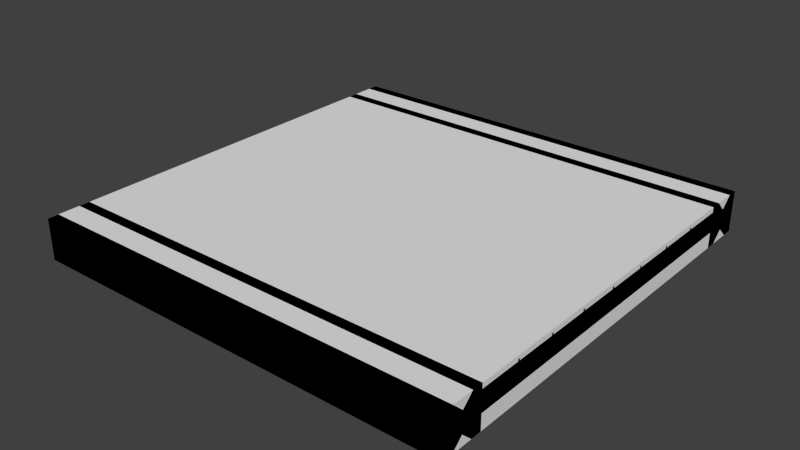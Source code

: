# Source: CW_2x2_45s.blend  (saved by Blender 2.69.0; exported with 4.5.12 LTS)
import bpy
from mathutils import Matrix  # noqa: F401  (used for matrix-valued properties, if any)

bpy.ops.wm.read_factory_settings(use_empty=True)
scene = bpy.context.scene
scene.name = 'Scene'

# ---- collections
col_collection_1 = bpy.data.collections.new('Collection 1'); scene.collection.children.link(col_collection_1)

# ---- materials (node trees are filled in below, after node groups)
mat_material = bpy.data.materials.new('Material')
mat_material.alpha_threshold = 0.0
mat_material.use_transparent_shadow = False
mat_material.roughness = 0.5
mat_material.line_color = (0.0, 0.0, 0.0, 1.0)

# ---- material node trees

# ---- world
world_world = bpy.data.worlds.new('World'); scene.world = world_world
world_world.color = (0.05088, 0.05088, 0.05088)
world_world.use_sun_shadow = False
world_world.sun_shadow_jitter_overblur = 0.0
world_world.cycles.sampling_method = 'MANUAL'
world_world.cycles.sample_map_resolution = 256

# ---- meshes
me_cube_002 = bpy.data.meshes.new('Cube.002')
me_cube_002.from_pydata([(-1.061, -1.061, -0.1), (-1.061, 1.061, -0.1), (1.061, 1.061, -0.1), (1.061, -1.061, -0.1), (-1.061, -1.061, 0.1), (-1.061, 1.061, 0.1), (1.061, 1.061, 0.1), (1.061, -1.061, 0.1)], [], [(4, 5, 1, 0), (5, 6, 2, 1), (6, 7, 3, 2), (7, 4, 0, 3), (0, 1, 2, 3), (7, 6, 5, 4)])
me_cube_002.use_remesh_preserve_volume = False
me_cube_002.use_remesh_preserve_attributes = False
me_cube_002.use_mirror_vertex_groups = False
me_cube_002.update()
me_cube = bpy.data.meshes.new('Cube')
me_cube.from_pydata([(-1.002, -0.8485, 0.08), (-1.013, -0.8485, 0.08), (-1.013, -0.8485, 0.079), (-1.002, -0.8485, 0.079), (-1.013, 1.624e-07, 0.08), (-1.002, 1.624e-07, 0.08), (-1.002, 0.8485, 0.08), (-1.013, 0.8485, 0.08), (-1.002, 1.94e-07, 0.079), (-1.013, 1.624e-07, 0.079), (-1.013, 0.8485, 0.079), (-1.002, 0.8485, 0.079), (-0.9493, -0.8485, 0.08), (-0.9599, -0.8485, 0.08), (-0.9599, -0.8485, 0.079), (-0.9493, -0.8485, 0.079), (-0.9599, 1.624e-07, 0.08), (-0.9493, 1.624e-07, 0.08), (-0.9493, 0.8485, 0.08), (-0.9599, 0.8485, 0.08), (-0.9493, 1.94e-07, 0.079), (-0.9599, 1.624e-07, 0.079), (-0.9599, 0.8485, 0.079), (-0.9493, 0.8485, 0.079), (-0.8963, -0.8485, 0.08), (-0.9069, -0.8485, 0.08), (-0.9069, -0.8485, 0.079), (-0.8963, -0.8485, 0.079), (-0.9069, 1.624e-07, 0.08), (-0.8963, 1.624e-07, 0.08), (-0.8963, 0.8485, 0.08), (-0.9069, 0.8485, 0.08), (-0.8963, 1.94e-07, 0.079), (-0.9069, 1.624e-07, 0.079), (-0.9069, 0.8485, 0.079), (-0.8963, 0.8485, 0.079), (-0.8432, -0.8485, 0.08), (-0.8538, -0.8485, 0.08), (-0.8538, -0.8485, 0.079), (-0.8432, -0.8485, 0.079), (-0.8538, 1.624e-07, 0.08), (-0.8432, 1.624e-07, 0.08), (-0.8432, 0.8485, 0.08), (-0.8538, 0.8485, 0.08), (-0.8432, 1.94e-07, 0.079), (-0.8538, 1.624e-07, 0.079), (-0.8538, 0.8485, 0.079), (-0.8432, 0.8485, 0.079), (-0.7902, -0.8485, 0.08), (-0.8008, -0.8485, 0.08), (-0.8008, -0.8485, 0.079), (-0.7902, -0.8485, 0.079), (-0.8008, 1.624e-07, 0.08), (-0.7902, 1.624e-07, 0.08), (-0.7902, 0.8485, 0.08), (-0.8008, 0.8485, 0.08), (-0.7902, 1.94e-07, 0.079), (-0.8008, 1.624e-07, 0.079), (-0.8008, 0.8485, 0.079), (-0.7902, 0.8485, 0.079), (-0.7372, -0.8485, 0.08), (-0.7478, -0.8485, 0.08), (-0.7478, -0.8485, 0.079), (-0.7372, -0.8485, 0.079), (-0.7478, 1.624e-07, 0.08), (-0.7372, 1.624e-07, 0.08), (-0.7372, 0.8485, 0.08), (-0.7478, 0.8485, 0.08), (-0.7372, 1.94e-07, 0.079), (-0.7478, 1.624e-07, 0.079), (-0.7478, 0.8485, 0.079), (-0.7372, 0.8485, 0.079), (-0.6841, -0.8485, 0.08), (-0.6947, -0.8485, 0.08), (-0.6947, -0.8485, 0.079), (-0.6841, -0.8485, 0.079), (-0.6947, 1.624e-07, 0.08), (-0.6841, 1.624e-07, 0.08), (-0.6841, 0.8485, 0.08), (-0.6947, 0.8485, 0.08), (-0.6841, 1.94e-07, 0.079), (-0.6947, 1.624e-07, 0.079), (-0.6947, 0.8485, 0.079), (-0.6841, 0.8485, 0.079), (-0.6311, -0.8485, 0.08), (-0.6417, -0.8485, 0.08), (-0.6417, -0.8485, 0.079), (-0.6311, -0.8485, 0.079), (-0.6417, 1.624e-07, 0.08), (-0.6311, 1.624e-07, 0.08), (-0.6311, 0.8485, 0.08), (-0.6417, 0.8485, 0.08), (-0.6311, 1.94e-07, 0.079), (-0.6417, 1.624e-07, 0.079), (-0.6417, 0.8485, 0.079), (-0.6311, 0.8485, 0.079), (-0.5781, -0.8485, 0.08), (-0.5887, -0.8485, 0.08), (-0.5887, -0.8485, 0.079), (-0.5781, -0.8485, 0.079), (-0.5887, 1.624e-07, 0.08), (-0.5781, 1.624e-07, 0.08), (-0.5781, 0.8485, 0.08), (-0.5887, 0.8485, 0.08), (-0.5781, 1.94e-07, 0.079), (-0.5887, 1.624e-07, 0.079), (-0.5887, 0.8485, 0.079), (-0.5781, 0.8485, 0.079), (-0.525, -0.8485, 0.08), (-0.5356, -0.8485, 0.08), (-0.5356, -0.8485, 0.079), (-0.525, -0.8485, 0.079), (-0.5356, 1.624e-07, 0.08), (-0.525, 1.624e-07, 0.08), (-0.525, 0.8485, 0.08), (-0.5356, 0.8485, 0.08), (-0.525, 1.94e-07, 0.079), (-0.5356, 1.624e-07, 0.079), (-0.5356, 0.8485, 0.079), (-0.525, 0.8485, 0.079), (-0.472, -0.8485, 0.08), (-0.4826, -0.8485, 0.08), (-0.4826, -0.8485, 0.079), (-0.472, -0.8485, 0.079), (-0.4826, 1.624e-07, 0.08), (-0.472, 1.624e-07, 0.08), (-0.472, 0.8485, 0.08), (-0.4826, 0.8485, 0.08), (-0.472, 1.94e-07, 0.079), (-0.4826, 1.624e-07, 0.079), (-0.4826, 0.8485, 0.079), (-0.472, 0.8485, 0.079), (-0.419, -0.8485, 0.08), (-0.4296, -0.8485, 0.08), (-0.4296, -0.8485, 0.079), (-0.419, -0.8485, 0.079), (-0.4296, 1.624e-07, 0.08), (-0.419, 1.624e-07, 0.08), (-0.419, 0.8485, 0.08), (-0.4296, 0.8485, 0.08), (-0.419, 1.94e-07, 0.079), (-0.4296, 1.624e-07, 0.079), (-0.4296, 0.8485, 0.079), (-0.419, 0.8485, 0.079), (-0.3659, -0.8485, 0.08), (-0.3765, -0.8485, 0.08), (-0.3765, -0.8485, 0.079), (-0.3659, -0.8485, 0.079), (-0.3765, 1.624e-07, 0.08), (-0.3659, 1.624e-07, 0.08), (-0.3659, 0.8485, 0.08), (-0.3765, 0.8485, 0.08), (-0.3659, 1.94e-07, 0.079), (-0.3765, 1.624e-07, 0.079), (-0.3765, 0.8485, 0.079), (-0.3659, 0.8485, 0.079), (-0.3129, -0.8485, 0.08), (-0.3235, -0.8485, 0.08), (-0.3235, -0.8485, 0.079), (-0.3129, -0.8485, 0.079), (-0.3235, 1.624e-07, 0.08), (-0.3129, 1.624e-07, 0.08), (-0.3129, 0.8485, 0.08), (-0.3235, 0.8485, 0.08), (-0.3129, 1.94e-07, 0.079), (-0.3235, 1.624e-07, 0.079), (-0.3235, 0.8485, 0.079), (-0.3129, 0.8485, 0.079), (-0.2599, -0.8485, 0.08), (-0.2705, -0.8485, 0.08), (-0.2705, -0.8485, 0.079), (-0.2599, -0.8485, 0.079), (-0.2705, 1.624e-07, 0.08), (-0.2599, 1.624e-07, 0.08), (-0.2599, 0.8485, 0.08), (-0.2705, 0.8485, 0.08), (-0.2599, 1.94e-07, 0.079), (-0.2705, 1.624e-07, 0.079), (-0.2705, 0.8485, 0.079), (-0.2599, 0.8485, 0.079), (-0.2068, -0.8485, 0.08), (-0.2174, -0.8485, 0.08), (-0.2174, -0.8485, 0.079), (-0.2068, -0.8485, 0.079), (-0.2174, 1.624e-07, 0.08), (-0.2068, 1.624e-07, 0.08), (-0.2068, 0.8485, 0.08), (-0.2174, 0.8485, 0.08), (-0.2068, 1.94e-07, 0.079), (-0.2174, 1.624e-07, 0.079), (-0.2174, 0.8485, 0.079), (-0.2068, 0.8485, 0.079), (-0.1538, -0.8485, 0.08), (-0.1644, -0.8485, 0.08), (-0.1644, -0.8485, 0.079), (-0.1538, -0.8485, 0.079), (-0.1644, 1.624e-07, 0.08), (-0.1538, 1.624e-07, 0.08), (-0.1538, 0.8485, 0.08), (-0.1644, 0.8485, 0.08), (-0.1538, 1.94e-07, 0.079), (-0.1644, 1.624e-07, 0.079), (-0.1644, 0.8485, 0.079), (-0.1538, 0.8485, 0.079), (-0.1008, -0.8485, 0.08), (-0.1114, -0.8485, 0.08), (-0.1114, -0.8485, 0.079), (-0.1008, -0.8485, 0.079), (-0.1114, 1.624e-07, 0.08), (-0.1008, 1.624e-07, 0.08), (-0.1008, 0.8485, 0.08), (-0.1114, 0.8485, 0.08), (-0.1008, 1.94e-07, 0.079), (-0.1114, 1.624e-07, 0.079), (-0.1114, 0.8485, 0.079), (-0.1008, 0.8485, 0.079), (-0.04773, -0.8485, 0.08), (-0.05833, -0.8485, 0.08), (-0.05833, -0.8485, 0.079), (-0.04773, -0.8485, 0.079), (-0.05833, 1.624e-07, 0.08), (-0.04772, 1.624e-07, 0.08), (-0.04773, 0.8485, 0.08), (-0.05833, 0.8485, 0.08), (-0.04772, 1.94e-07, 0.079), (-0.05833, 1.624e-07, 0.079), (-0.05833, 0.8485, 0.079), (-0.04773, 0.8485, 0.079), (0.005308, -0.8485, 0.08), (-0.005298, -0.8485, 0.08), (-0.005298, -0.8485, 0.079), (0.005308, -0.8485, 0.079), (-0.005298, 1.624e-07, 0.08), (0.005308, 1.624e-07, 0.08), (0.005308, 0.8485, 0.08), (-0.005298, 0.8485, 0.08), (0.005308, 1.94e-07, 0.079), (-0.005298, 1.624e-07, 0.079), (-0.005298, 0.8485, 0.079), (0.005308, 0.8485, 0.079), (0.05834, -0.8485, 0.08), (0.04773, -0.8485, 0.08), (0.04773, -0.8485, 0.079), (0.05834, -0.8485, 0.079), (0.04774, 1.624e-07, 0.08), (0.05834, 1.624e-07, 0.08), (0.05834, 0.8485, 0.08), (0.04773, 0.8485, 0.08), (0.05834, 1.94e-07, 0.079), (0.04774, 1.624e-07, 0.079), (0.04773, 0.8485, 0.079), (0.05834, 0.8485, 0.079), (0.1114, -0.8485, 0.08), (0.1008, -0.8485, 0.08), (0.1008, -0.8485, 0.079), (0.1114, -0.8485, 0.079), (0.1008, 1.624e-07, 0.08), (0.1114, 1.624e-07, 0.08), (0.1114, 0.8485, 0.08), (0.1008, 0.8485, 0.08), (0.1114, 1.94e-07, 0.079), (0.1008, 1.624e-07, 0.079), (0.1008, 0.8485, 0.079), (0.1114, 0.8485, 0.079), (0.1644, -0.8485, 0.08), (0.1538, -0.8485, 0.08), (0.1538, -0.8485, 0.079), (0.1644, -0.8485, 0.079), (0.1538, 1.624e-07, 0.08), (0.1644, 1.624e-07, 0.08), (0.1644, 0.8485, 0.08), (0.1538, 0.8485, 0.08), (0.1644, 1.94e-07, 0.079), (0.1538, 1.624e-07, 0.079), (0.1538, 0.8485, 0.079), (0.1644, 0.8485, 0.079), (0.2174, -0.8485, 0.08), (0.2068, -0.8485, 0.08), (0.2068, -0.8485, 0.079), (0.2174, -0.8485, 0.079), (0.2068, 1.624e-07, 0.08), (0.2174, 1.624e-07, 0.08), (0.2174, 0.8485, 0.08), (0.2068, 0.8485, 0.08), (0.2174, 1.94e-07, 0.079), (0.2068, 1.624e-07, 0.079), (0.2068, 0.8485, 0.079), (0.2174, 0.8485, 0.079), (0.2705, -0.8485, 0.08), (0.2599, -0.8485, 0.08), (0.2599, -0.8485, 0.079), (0.2705, -0.8485, 0.079), (0.2599, 1.624e-07, 0.08), (0.2705, 1.624e-07, 0.08), (0.2705, 0.8485, 0.08), (0.2599, 0.8485, 0.08), (0.2705, 1.94e-07, 0.079), (0.2599, 1.624e-07, 0.079), (0.2599, 0.8485, 0.079), (0.2705, 0.8485, 0.079), (0.3235, -0.8485, 0.08), (0.3129, -0.8485, 0.08), (0.3129, -0.8485, 0.079), (0.3235, -0.8485, 0.079), (0.3129, 1.624e-07, 0.08), (0.3235, 1.624e-07, 0.08), (0.3235, 0.8485, 0.08), (0.3129, 0.8485, 0.08), (0.3235, 1.94e-07, 0.079), (0.3129, 1.624e-07, 0.079), (0.3129, 0.8485, 0.079), (0.3235, 0.8485, 0.079), (0.3765, -0.8485, 0.08), (0.3659, -0.8485, 0.08), (0.3659, -0.8485, 0.079), (0.3765, -0.8485, 0.079), (0.3659, 1.624e-07, 0.08), (0.3765, 1.624e-07, 0.08), (0.3765, 0.8485, 0.08), (0.3659, 0.8485, 0.08), (0.3765, 1.94e-07, 0.079), (0.3659, 1.624e-07, 0.079), (0.3659, 0.8485, 0.079), (0.3765, 0.8485, 0.079), (0.4296, -0.8485, 0.08), (0.419, -0.8485, 0.08), (0.419, -0.8485, 0.079), (0.4296, -0.8485, 0.079), (0.419, 1.624e-07, 0.08), (0.4296, 1.624e-07, 0.08), (0.4296, 0.8485, 0.08), (0.419, 0.8485, 0.08), (0.4296, 1.94e-07, 0.079), (0.419, 1.624e-07, 0.079), (0.419, 0.8485, 0.079), (0.4296, 0.8485, 0.079), (0.4826, -0.8485, 0.08), (0.472, -0.8485, 0.08), (0.472, -0.8485, 0.079), (0.4826, -0.8485, 0.079), (0.472, 1.624e-07, 0.08), (0.4826, 1.624e-07, 0.08), (0.4826, 0.8485, 0.08), (0.472, 0.8485, 0.08), (0.4826, 1.94e-07, 0.079), (0.472, 1.624e-07, 0.079), (0.472, 0.8485, 0.079), (0.4826, 0.8485, 0.079), (0.5356, -0.8485, 0.08), (0.525, -0.8485, 0.08), (0.525, -0.8485, 0.079), (0.5356, -0.8485, 0.079), (0.525, 1.624e-07, 0.08), (0.5356, 1.624e-07, 0.08), (0.5356, 0.8485, 0.08), (0.525, 0.8485, 0.08), (0.5356, 1.94e-07, 0.079), (0.525, 1.624e-07, 0.079), (0.525, 0.8485, 0.079), (0.5356, 0.8485, 0.079), (0.5887, -0.8485, 0.08), (0.5781, -0.8485, 0.08), (0.5781, -0.8485, 0.079), (0.5887, -0.8485, 0.079), (0.5781, 1.624e-07, 0.08), (0.5887, 1.624e-07, 0.08), (0.5887, 0.8485, 0.08), (0.5781, 0.8485, 0.08), (0.5887, 1.94e-07, 0.079), (0.5781, 1.624e-07, 0.079), (0.5781, 0.8485, 0.079), (0.5887, 0.8485, 0.079), (0.6417, -0.8485, 0.08), (0.6311, -0.8485, 0.08), (0.6311, -0.8485, 0.079), (0.6417, -0.8485, 0.079), (0.6311, 1.624e-07, 0.08), (0.6417, 1.624e-07, 0.08), (0.6417, 0.8485, 0.08), (0.6311, 0.8485, 0.08), (0.6417, 1.94e-07, 0.079), (0.6311, 1.624e-07, 0.079), (0.6311, 0.8485, 0.079), (0.6417, 0.8485, 0.079), (0.6947, -0.8485, 0.08), (0.6841, -0.8485, 0.08), (0.6841, -0.8485, 0.079), (0.6947, -0.8485, 0.079), (0.6841, 1.624e-07, 0.08), (0.6947, 1.624e-07, 0.08), (0.6947, 0.8485, 0.08), (0.6841, 0.8485, 0.08), (0.6947, 1.94e-07, 0.079), (0.6841, 1.624e-07, 0.079), (0.6841, 0.8485, 0.079), (0.6947, 0.8485, 0.079), (0.7478, -0.8485, 0.08), (0.7372, -0.8485, 0.08), (0.7372, -0.8485, 0.079), (0.7478, -0.8485, 0.079), (0.7372, 1.624e-07, 0.08), (0.7478, 1.624e-07, 0.08), (0.7478, 0.8485, 0.08), (0.7372, 0.8485, 0.08), (0.7478, 1.94e-07, 0.079), (0.7372, 1.624e-07, 0.079), (0.7372, 0.8485, 0.079), (0.7478, 0.8485, 0.079), (0.8008, -0.8485, 0.08), (0.7902, -0.8485, 0.08), (0.7902, -0.8485, 0.079), (0.8008, -0.8485, 0.079), (0.7902, 1.624e-07, 0.08), (0.8008, 1.624e-07, 0.08), (0.8008, 0.8485, 0.08), (0.7902, 0.8485, 0.08), (0.8008, 1.94e-07, 0.079), (0.7902, 1.624e-07, 0.079), (0.7902, 0.8485, 0.079), (0.8008, 0.8485, 0.079), (0.8538, -0.8485, 0.08), (0.8432, -0.8485, 0.08), (0.8432, -0.8485, 0.079), (0.8538, -0.8485, 0.079), (0.8432, 1.624e-07, 0.08), (0.8538, 1.624e-07, 0.08), (0.8538, 0.8485, 0.08), (0.8432, 0.8485, 0.08), (0.8538, 1.94e-07, 0.079), (0.8432, 1.624e-07, 0.079), (0.8432, 0.8485, 0.079), (0.8538, 0.8485, 0.079), (0.9069, -0.8485, 0.08), (0.8963, -0.8485, 0.08), (0.8963, -0.8485, 0.079), (0.9069, -0.8485, 0.079), (0.8963, 1.624e-07, 0.08), (0.9069, 1.624e-07, 0.08), (0.9069, 0.8485, 0.08), (0.8963, 0.8485, 0.08), (0.9069, 1.94e-07, 0.079), (0.8963, 1.624e-07, 0.079), (0.8963, 0.8485, 0.079), (0.9069, 0.8485, 0.079), (0.9599, -0.8485, 0.08), (0.9493, -0.8485, 0.08), (0.9493, -0.8485, 0.079), (0.9599, -0.8485, 0.079), (0.9493, 1.624e-07, 0.08), (0.9599, 1.624e-07, 0.08), (0.9599, 0.8485, 0.08), (0.9493, 0.8485, 0.08), (0.9599, 1.94e-07, 0.079), (0.9493, 1.624e-07, 0.079), (0.9493, 0.8485, 0.079), (0.9599, 0.8485, 0.079), (1.013, -0.8485, 0.08), (1.002, -0.8485, 0.08), (1.002, -0.8485, 0.079), (1.013, -0.8485, 0.079), (1.002, 1.624e-07, 0.08), (1.013, 1.624e-07, 0.08), (1.013, 0.8485, 0.08), (1.002, 0.8485, 0.08), (1.013, 1.94e-07, 0.079), (1.002, 1.624e-07, 0.079), (1.002, 0.8485, 0.079), (1.013, 0.8485, 0.079), (1.061, -1.061, -0.1), (-1.061, -1.061, -0.1), (1.061, -1.061, 0.1), (-1.061, -1.061, 0.1), (1.061, -0.8485, -0.1), (-1.061, -0.8485, -0.1), (1.061, -0.8485, 0.1), (-1.061, -0.8485, 0.1), (1.061, -0.9016, -0.1), (1.061, -0.9546, -0.05), (1.061, -1.008, -0.1), (1.061, -0.9016, 0.1), (1.061, -0.9546, 0.05), (1.061, -1.008, 0.1), (-1.061, -1.008, -0.1), (-1.061, -0.9546, -0.05), (-1.061, -0.9016, -0.1), (-1.061, -1.008, 0.1), (-1.061, -0.9546, 0.05), (-1.061, -0.9016, 0.1), (-0.05303, -0.8485, -0.025), (-0.05303, -0.8485, 0.075), (0.5834, -0.8485, 0.075), (0.5834, -0.8485, -0.025), (0.05303, -0.8485, -0.025), (0.05303, -0.8485, 0.075), (0.4773, -0.8485, 0.075), (0.4773, -0.8485, -0.025), (-0.4773, -0.8485, 0.075), (-0.4773, -0.8485, -0.025), (-0.5834, -0.8485, 0.075), (-0.5834, -0.8485, -0.025), (-1.008, -0.8485, 0.075), (-1.008, -0.8485, -0.025), (1.008, -0.8485, -0.025), (1.008, -0.8485, 0.075), (-1.061, -0.8485, 0.075), (-1.061, -0.8485, -0.025), (1.061, -0.8485, 0.075), (1.061, -0.8485, -0.025), (1.061, -0.419, 0.085), (1.061, -0.419, 0.075), (1.061, -0.4296, 0.085), (1.061, -0.4296, 0.075), (-1.061, -0.4296, 0.085), (-1.061, -0.4296, 0.075), (-1.061, -0.419, 0.085), (-1.061, -0.419, 0.075), (1.061, -0.6311, 0.085), (1.061, -0.6311, 0.075), (1.061, -0.6417, 0.085), (1.061, -0.6417, 0.075), (-1.061, -0.6417, 0.085), (-1.061, -0.6417, 0.075), (-1.061, -0.6311, 0.085), (-1.061, -0.6311, 0.075), (1.061, -0.2068, 0.085), (1.061, -0.2068, 0.075), (1.061, -0.2174, 0.085), (1.061, -0.2174, 0.075), (-1.061, -0.2174, 0.085), (-1.061, -0.2174, 0.075), (-1.061, -0.2068, 0.085), (-1.061, -0.2068, 0.075), (1.061, -0.005304, 0.085), (1.061, -0.005304, 0.075), (-1.061, -0.005303, 0.085), (-1.061, -0.005303, 0.075), (1.061, 1.061, -0.1), (-1.061, 1.061, -0.1), (1.061, 1.061, 0.1), (-1.061, 1.061, 0.1), (1.061, 0.8485, -0.1), (-1.061, 0.8485, -0.1), (1.061, 0.8485, 0.1), (-1.061, 0.8485, 0.1), (1.061, 0.9016, -0.1), (1.061, 0.9546, -0.05), (1.061, 1.008, -0.1), (1.061, 0.9016, 0.1), (1.061, 0.9546, 0.05), (1.061, 1.008, 0.1), (-1.061, 1.008, -0.1), (-1.061, 0.9546, -0.05), (-1.061, 0.9016, -0.1), (-1.061, 1.008, 0.1), (-1.061, 0.9546, 0.05), (-1.061, 0.9016, 0.1), (-0.05303, 0.8485, -0.025), (-0.05303, 0.8485, 0.075), (0.5834, 0.8485, 0.075), (0.5834, 0.8485, -0.025), (0.05303, 0.8485, -0.025), (0.05303, 0.8485, 0.075), (0.4773, 0.8485, 0.075), (0.4773, 0.8485, -0.025), (-0.05303, -3.584e-09, 0.075), (-0.05303, -3.584e-09, -0.025), (0.05303, -3.584e-09, 0.075), (0.05303, -3.584e-09, -0.025), (0.4773, -3.584e-09, 0.075), (0.4773, -3.584e-09, -0.025), (0.5834, -3.584e-09, 0.075), (0.5834, -3.584e-09, -0.025), (-0.4773, 0.8485, 0.075), (-0.4773, 0.8485, -0.025), (-0.5834, 0.8485, 0.075), (-0.5834, 0.8485, -0.025), (-0.5834, -3.584e-09, 0.075), (-0.5834, -3.584e-09, -0.025), (-0.4773, -3.584e-09, 0.075), (-0.4773, -3.584e-09, -0.025), (-1.008, 0.8485, 0.075), (-1.008, 0.8485, -0.025), (1.008, 0.8485, -0.025), (1.008, 0.8485, 0.075), (1.008, -3.197e-07, -0.025), (1.008, -3.197e-07, 0.075), (-1.008, -3.584e-09, 0.075), (-1.008, -3.584e-09, -0.025), (-1.061, 0.8485, 0.075), (-1.061, -3.584e-09, 0.075), (-1.061, 0.8485, -0.025), (-1.061, -3.584e-09, -0.025), (1.061, 3.125e-07, 0.075), (1.061, 0.8485, 0.075), (1.061, 3.125e-07, -0.025), (1.061, 0.8485, -0.025), (1.061, 0.419, 0.085), (1.061, 0.419, 0.075), (1.061, 0.4296, 0.085), (1.061, 0.4296, 0.075), (-1.061, 0.4296, 0.085), (-1.061, 0.4296, 0.075), (-1.061, 0.419, 0.085), (-1.061, 0.419, 0.075), (1.061, 0.6311, 0.085), (1.061, 0.6311, 0.075), (1.061, 0.6417, 0.085), (1.061, 0.6417, 0.075), (-1.061, 0.6417, 0.085), (-1.061, 0.6417, 0.075), (-1.061, 0.6311, 0.085), (-1.061, 0.6311, 0.075), (1.061, 0.2068, 0.085), (1.061, 0.2068, 0.075), (1.061, 0.2174, 0.085), (1.061, 0.2174, 0.075), (-1.061, 0.2174, 0.085), (-1.061, 0.2174, 0.075), (-1.061, 0.2068, 0.085), (-1.061, 0.2068, 0.075), (1.061, 0.005304, 0.085), (1.061, 0.005304, 0.075), (-1.061, 0.005303, 0.085), (-1.061, 0.005303, 0.075)], [], [(4, 1, 0, 5), (8, 3, 2, 9), (4, 5, 6, 7), (8, 9, 10, 11), (16, 13, 12, 17), (20, 15, 14, 21), (16, 17, 18, 19), (20, 21, 22, 23), (28, 25, 24, 29), (32, 27, 26, 33), (28, 29, 30, 31), (32, 33, 34, 35), (40, 37, 36, 41), (44, 39, 38, 45), (40, 41, 42, 43), (44, 45, 46, 47), (52, 49, 48, 53), (56, 51, 50, 57), (52, 53, 54, 55), (56, 57, 58, 59), (64, 61, 60, 65), (68, 63, 62, 69), (64, 65, 66, 67), (68, 69, 70, 71), (76, 73, 72, 77), (80, 75, 74, 81), (76, 77, 78, 79), (80, 81, 82, 83), (88, 85, 84, 89), (92, 87, 86, 93), (88, 89, 90, 91), (92, 93, 94, 95), (100, 97, 96, 101), (104, 99, 98, 105), (100, 101, 102, 103), (104, 105, 106, 107), (112, 109, 108, 113), (116, 111, 110, 117), (112, 113, 114, 115), (116, 117, 118, 119), (124, 121, 120, 125), (128, 123, 122, 129), (124, 125, 126, 127), (128, 129, 130, 131), (136, 133, 132, 137), (140, 135, 134, 141), (136, 137, 138, 139), (140, 141, 142, 143), (148, 145, 144, 149), (152, 147, 146, 153), (148, 149, 150, 151), (152, 153, 154, 155), (160, 157, 156, 161), (164, 159, 158, 165), (160, 161, 162, 163), (164, 165, 166, 167), (172, 169, 168, 173), (176, 171, 170, 177), (172, 173, 174, 175), (176, 177, 178, 179), (184, 181, 180, 185), (188, 183, 182, 189), (184, 185, 186, 187), (188, 189, 190, 191), (196, 193, 192, 197), (200, 195, 194, 201), (196, 197, 198, 199), (200, 201, 202, 203), (208, 205, 204, 209), (212, 207, 206, 213), (208, 209, 210, 211), (212, 213, 214, 215), (220, 217, 216, 221), (224, 219, 218, 225), (220, 221, 222, 223), (224, 225, 226, 227), (232, 229, 228, 233), (236, 231, 230, 237), (232, 233, 234, 235), (236, 237, 238, 239), (244, 241, 240, 245), (248, 243, 242, 249), (244, 245, 246, 247), (248, 249, 250, 251), (256, 253, 252, 257), (260, 255, 254, 261), (256, 257, 258, 259), (260, 261, 262, 263), (268, 265, 264, 269), (272, 267, 266, 273), (268, 269, 270, 271), (272, 273, 274, 275), (280, 277, 276, 281), (284, 279, 278, 285), (280, 281, 282, 283), (284, 285, 286, 287), (292, 289, 288, 293), (296, 291, 290, 297), (292, 293, 294, 295), (296, 297, 298, 299), (304, 301, 300, 305), (308, 303, 302, 309), (304, 305, 306, 307), (308, 309, 310, 311), (316, 313, 312, 317), (320, 315, 314, 321), (316, 317, 318, 319), (320, 321, 322, 323), (328, 325, 324, 329), (332, 327, 326, 333), (328, 329, 330, 331), (332, 333, 334, 335), (340, 337, 336, 341), (344, 339, 338, 345), (340, 341, 342, 343), (344, 345, 346, 347), (352, 349, 348, 353), (356, 351, 350, 357), (352, 353, 354, 355), (356, 357, 358, 359), (364, 361, 360, 365), (368, 363, 362, 369), (364, 365, 366, 367), (368, 369, 370, 371), (376, 373, 372, 377), (380, 375, 374, 381), (376, 377, 378, 379), (380, 381, 382, 383), (388, 385, 384, 389), (392, 387, 386, 393), (388, 389, 390, 391), (392, 393, 394, 395), (400, 397, 396, 401), (404, 399, 398, 405), (400, 401, 402, 403), (404, 405, 406, 407), (412, 409, 408, 413), (416, 411, 410, 417), (412, 413, 414, 415), (416, 417, 418, 419), (424, 421, 420, 425), (428, 423, 422, 429), (424, 425, 426, 427), (428, 429, 430, 431), (436, 433, 432, 437), (440, 435, 434, 441), (436, 437, 438, 439), (440, 441, 442, 443), (448, 445, 444, 449), (452, 447, 446, 453), (448, 449, 450, 451), (452, 453, 454, 455), (460, 457, 456, 461), (464, 459, 458, 465), (460, 461, 462, 463), (464, 465, 466, 467), (478, 468, 469, 482), (481, 485, 471, 470), (478, 481, 470, 468), (468, 470, 471, 469), (484, 487, 475, 473), (473, 475, 474, 472), (469, 471, 485, 482), (482, 485, 486, 483), (483, 486, 487, 484), (472, 474, 479, 476), (476, 479, 480, 477), (477, 480, 481, 478), (474, 475, 487, 479), (479, 487, 486, 480), (480, 486, 485, 481), (472, 476, 484, 473), (476, 477, 483, 484), (477, 478, 482, 483), (499, 577, 579, 497), (498, 576, 577, 499), (566, 493, 492, 567), (494, 568, 569, 495), (495, 569, 571, 491), (490, 570, 568, 494), (493, 566, 564, 489), (488, 565, 567, 492), (570, 490, 491, 571), (489, 564, 565, 488), (496, 578, 576, 498), (578, 496, 497, 579), (505, 591, 587, 501), (585, 503, 506, 592), (503, 585, 584, 502), (586, 500, 501, 587), (500, 586, 589, 504), (594, 507, 502, 584), (592, 506, 507, 594), (504, 589, 591, 505), (511, 513, 515, 509), (510, 512, 513, 511), (508, 514, 512, 510), (514, 508, 509, 515), (514, 515, 513, 512), (511, 509, 508, 510), (519, 521, 523, 517), (518, 520, 521, 519), (516, 522, 520, 518), (522, 516, 517, 523), (522, 523, 521, 520), (519, 517, 516, 518), (527, 529, 531, 525), (526, 528, 529, 527), (524, 530, 528, 526), (530, 524, 525, 531), (530, 531, 529, 528), (527, 525, 524, 526), (532, 534, 535, 533), (534, 622, 623, 535), (621, 620, 532, 533), (532, 620, 622, 534), (546, 550, 537, 536), (549, 538, 539, 553), (546, 536, 538, 549), (536, 537, 539, 538), (552, 541, 543, 555), (541, 540, 542, 543), (537, 550, 553, 539), (550, 551, 554, 553), (551, 552, 555, 554), (540, 544, 547, 542), (544, 545, 548, 547), (545, 546, 549, 548), (542, 547, 555, 543), (547, 548, 554, 555), (548, 549, 553, 554), (540, 541, 552, 544), (544, 552, 551, 545), (545, 551, 550, 546), (575, 573, 579, 577), (574, 575, 577, 576), (566, 567, 560, 561), (562, 563, 569, 568), (563, 559, 571, 569), (558, 562, 568, 570), (561, 557, 564, 566), (556, 560, 567, 565), (570, 571, 559, 558), (557, 556, 565, 564), (572, 574, 576, 578), (578, 579, 573, 572), (590, 581, 587, 591), (585, 592, 593, 583), (583, 582, 584, 585), (586, 587, 581, 580), (580, 588, 589, 586), (594, 584, 582, 595), (592, 594, 595, 593), (588, 590, 591, 589), (599, 597, 603, 601), (598, 599, 601, 600), (596, 598, 600, 602), (602, 603, 597, 596), (602, 600, 601, 603), (599, 598, 596, 597), (607, 605, 611, 609), (606, 607, 609, 608), (604, 606, 608, 610), (610, 611, 605, 604), (610, 608, 609, 611), (607, 606, 604, 605), (615, 613, 619, 617), (614, 615, 617, 616), (612, 614, 616, 618), (618, 619, 613, 612), (618, 616, 617, 619), (615, 614, 612, 613), (620, 621, 623, 622), (621, 533, 535, 623)])
_uv = me_cube.uv_layers.new(name='UVMap')
_uv.uv.foreach_set('vector', [0.6012, 0.7915, 0.6015, 0.7406, 0.6024, 0.7406, 0.6021, 0.7915, 0.6025, 0.956, 0.6535, 0.9562, 0.6535, 0.9571, 0.6025, 0.9569, 0.6012, 0.7915, 0.6021, 0.7915, 0.6024, 0.8425, 0.6015, 0.8425, 0.6025, 0.956, 0.6025, 0.9569, 0.5516, 0.9571, 0.5516, 0.9562, 0.8028, 0.08627, 0.8537, 0.08649, 0.8537, 0.08738, 0.8028, 0.08716, 0.8028, 0.01854, 0.8537, 0.01876, 0.8537, 0.01965, 0.8028, 0.01943, 0.8028, 0.08627, 0.8028, 0.08716, 0.7518, 0.08738, 0.7518, 0.08649, 0.8028, 0.01854, 0.8028, 0.01943, 0.7518, 0.01965, 0.7518, 0.01876, 0.3738, 0.803, 0.3741, 0.7521, 0.3749, 0.7521, 0.3747, 0.803, 0.6025, 0.9178, 0.6535, 0.918, 0.6535, 0.9189, 0.6025, 0.9187, 0.3738, 0.803, 0.3747, 0.803, 0.3749, 0.854, 0.3741, 0.854, 0.6025, 0.9178, 0.6025, 0.9187, 0.5516, 0.9189, 0.5516, 0.918, 0.6025, 0.8796, 0.6535, 0.8798, 0.6535, 0.8807, 0.6025, 0.8805, 0.8396, 0.2635, 0.8905, 0.2637, 0.8905, 0.2646, 0.8396, 0.2644, 0.6025, 0.8796, 0.6025, 0.8805, 0.5516, 0.8807, 0.5516, 0.8798, 0.8396, 0.2635, 0.8396, 0.2644, 0.7886, 0.2646, 0.7886, 0.2637, 0.8435, 0.9305, 0.8437, 0.8796, 0.8446, 0.8796, 0.8444, 0.9305, 0.9581, 0.9305, 0.9583, 0.8796, 0.9592, 0.8796, 0.959, 0.9305, 0.8435, 0.9305, 0.8444, 0.9305, 0.8446, 0.9815, 0.8437, 0.9815, 0.9581, 0.9305, 0.959, 0.9305, 0.9592, 0.9815, 0.9583, 0.9815, 0.8817, 0.9305, 0.8819, 0.8796, 0.8828, 0.8796, 0.8826, 0.9305, 0.7006, 0.2635, 0.7515, 0.2637, 0.7515, 0.2646, 0.7006, 0.2644, 0.8817, 0.9305, 0.8826, 0.9305, 0.8828, 0.9815, 0.8819, 0.9815, 0.7006, 0.2635, 0.7006, 0.2644, 0.6496, 0.2646, 0.6496, 0.2637, 0.4991, 0.7457, 0.4993, 0.6948, 0.5002, 0.6948, 0.4999, 0.7457, 0.8283, 0.1754, 0.8285, 0.1245, 0.8294, 0.1245, 0.8292, 0.1754, 0.4991, 0.7457, 0.4999, 0.7457, 0.5002, 0.7967, 0.4993, 0.7967, 0.8283, 0.1754, 0.8292, 0.1754, 0.8294, 0.2264, 0.8285, 0.2264, 0.8564, 0.3745, 0.8566, 0.3236, 0.8575, 0.3236, 0.8572, 0.3745, 0.9199, 0.7915, 0.9201, 0.7406, 0.921, 0.7406, 0.9208, 0.7915, 0.8564, 0.3745, 0.8572, 0.3745, 0.8575, 0.4255, 0.8566, 0.4255, 0.9199, 0.7915, 0.9208, 0.7915, 0.921, 0.8425, 0.9201, 0.8425, 0.8053, 0.7915, 0.8055, 0.7406, 0.8064, 0.7406, 0.8062, 0.7915, 0.01856, 0.8842, 0.01879, 0.8332, 0.01968, 0.8332, 0.01945, 0.8842, 0.8053, 0.7915, 0.8062, 0.7915, 0.8064, 0.8425, 0.8055, 0.8425, 0.01856, 0.8842, 0.01945, 0.8842, 0.01968, 0.9351, 0.01879, 0.9351, 0.9199, 0.9305, 0.9201, 0.8796, 0.921, 0.8796, 0.9208, 0.9305, 0.767, 0.9305, 0.7672, 0.8796, 0.7681, 0.8796, 0.7679, 0.9305, 0.9199, 0.9305, 0.9208, 0.9305, 0.921, 0.9815, 0.9201, 0.9815, 0.767, 0.9305, 0.7679, 0.9305, 0.7681, 0.9815, 0.7672, 0.9815, 0.971, 0.3745, 0.9712, 0.3236, 0.9721, 0.3236, 0.9719, 0.3745, 0.7288, 0.9305, 0.729, 0.8796, 0.7299, 0.8796, 0.7297, 0.9305, 0.971, 0.3745, 0.9719, 0.3745, 0.9721, 0.4255, 0.9712, 0.4255, 0.7288, 0.9305, 0.7297, 0.9305, 0.7299, 0.9815, 0.729, 0.9815, 0.971, 0.5135, 0.9712, 0.4626, 0.9721, 0.4626, 0.9719, 0.5135, 0.9581, 0.6525, 0.9583, 0.6016, 0.9592, 0.6016, 0.959, 0.6525, 0.971, 0.5135, 0.9719, 0.5135, 0.9721, 0.5645, 0.9712, 0.5645, 0.9581, 0.6525, 0.959, 0.6525, 0.9592, 0.7035, 0.9583, 0.7035, 0.9429, 0.1754, 0.9431, 0.1245, 0.944, 0.1245, 0.9438, 0.1754, 0.6906, 0.9305, 0.6908, 0.8796, 0.6917, 0.8796, 0.6915, 0.9305, 0.9429, 0.1754, 0.9438, 0.1754, 0.944, 0.2264, 0.9431, 0.2264, 0.6906, 0.9305, 0.6915, 0.9305, 0.6917, 0.9815, 0.6908, 0.9815, 0.9581, 0.7915, 0.9583, 0.7406, 0.9592, 0.7406, 0.959, 0.7915, 0.5013, 0.8847, 0.5016, 0.8338, 0.5025, 0.8338, 0.5022, 0.8847, 0.9581, 0.7915, 0.959, 0.7915, 0.9592, 0.8425, 0.9583, 0.8425, 0.5013, 0.8847, 0.5022, 0.8847, 0.5025, 0.9357, 0.5016, 0.9357, 0.9047, 0.1754, 0.9049, 0.1245, 0.9058, 0.1245, 0.9056, 0.1754, 0.9199, 0.6525, 0.9201, 0.6016, 0.921, 0.6016, 0.9208, 0.6525, 0.9047, 0.1754, 0.9056, 0.1754, 0.9058, 0.2264, 0.9049, 0.2264, 0.9199, 0.6525, 0.9208, 0.6525, 0.921, 0.7035, 0.9201, 0.7035, 0.8817, 0.6525, 0.8819, 0.6016, 0.8828, 0.6016, 0.8826, 0.6525, 0.8946, 0.3745, 0.8948, 0.3236, 0.8957, 0.3236, 0.8954, 0.3745, 0.8817, 0.6525, 0.8826, 0.6525, 0.8828, 0.7035, 0.8819, 0.7035, 0.8946, 0.3745, 0.8954, 0.3745, 0.8957, 0.4255, 0.8948, 0.4255, 0.8946, 0.5135, 0.8948, 0.4626, 0.8957, 0.4626, 0.8955, 0.5135, 0.8053, 0.6525, 0.8055, 0.6016, 0.8064, 0.6016, 0.8062, 0.6525, 0.8946, 0.5135, 0.8955, 0.5135, 0.8957, 0.5645, 0.8948, 0.5645, 0.8053, 0.6525, 0.8062, 0.6525, 0.8064, 0.7035, 0.8055, 0.7035, 0.4631, 0.8847, 0.4634, 0.8338, 0.4643, 0.8338, 0.464, 0.8847, 0.4249, 0.8847, 0.4252, 0.8338, 0.4261, 0.8338, 0.4258, 0.8847, 0.4631, 0.8847, 0.464, 0.8847, 0.4643, 0.9357, 0.4634, 0.9357, 0.4249, 0.8847, 0.4258, 0.8847, 0.4261, 0.9357, 0.4252, 0.9357, 0.3185, 0.8842, 0.3187, 0.8332, 0.3196, 0.8332, 0.3193, 0.8842, 0.1656, 0.8842, 0.1658, 0.8332, 0.1667, 0.8332, 0.1665, 0.8842, 0.3185, 0.8842, 0.3193, 0.8842, 0.3196, 0.9351, 0.3187, 0.9351, 0.1656, 0.8842, 0.1665, 0.8842, 0.1667, 0.9351, 0.1658, 0.9351, 0.767, 0.7915, 0.7673, 0.7406, 0.7682, 0.7406, 0.7679, 0.7915, 0.7288, 0.7915, 0.729, 0.7406, 0.7299, 0.7406, 0.7297, 0.7915, 0.767, 0.7915, 0.7679, 0.7915, 0.7682, 0.8425, 0.7673, 0.8425, 0.7288, 0.7915, 0.7297, 0.7915, 0.7299, 0.8425, 0.729, 0.8425, 0.8181, 0.5135, 0.8184, 0.4626, 0.8193, 0.4626, 0.819, 0.5135, 0.6906, 0.7915, 0.6908, 0.7406, 0.6917, 0.7406, 0.6915, 0.7915, 0.8181, 0.5135, 0.819, 0.5135, 0.8193, 0.5645, 0.8184, 0.5645, 0.6906, 0.7915, 0.6915, 0.7915, 0.6917, 0.8425, 0.6908, 0.8425, 0.8181, 0.3745, 0.8184, 0.3236, 0.8193, 0.3236, 0.819, 0.3745, 0.2038, 0.7452, 0.204, 0.6942, 0.2049, 0.6942, 0.2047, 0.7452, 0.8181, 0.3745, 0.819, 0.3745, 0.8193, 0.4255, 0.8184, 0.4255, 0.2038, 0.7452, 0.2047, 0.7452, 0.2049, 0.7961, 0.204, 0.7961, 0.242, 0.7452, 0.2423, 0.6942, 0.2431, 0.6942, 0.2429, 0.7452, 0.1332, 0.7452, 0.1334, 0.6942, 0.1343, 0.6942, 0.1341, 0.7452, 0.242, 0.7452, 0.2429, 0.7452, 0.2431, 0.7961, 0.2423, 0.7961, 0.1332, 0.7452, 0.1341, 0.7452, 0.1343, 0.7961, 0.1334, 0.7961, 0.2802, 0.7452, 0.2805, 0.6942, 0.2814, 0.6942, 0.2811, 0.7452, 0.09498, 0.7452, 0.09522, 0.6942, 0.09611, 0.6942, 0.09587, 0.7452, 0.2802, 0.7452, 0.2811, 0.7452, 0.2814, 0.7961, 0.2805, 0.7961, 0.09498, 0.7452, 0.09587, 0.7452, 0.09611, 0.7961, 0.09522, 0.7961, 0.05677, 0.7452, 0.05701, 0.6942, 0.05789, 0.6942, 0.05766, 0.7452, 0.3184, 0.7452, 0.3187, 0.6942, 0.3196, 0.6942, 0.3193, 0.7452, 0.05677, 0.7452, 0.05766, 0.7452, 0.05789, 0.7961, 0.05701, 0.7961, 0.3184, 0.7452, 0.3193, 0.7452, 0.3196, 0.7961, 0.3187, 0.7961, 0.4249, 0.7457, 0.4252, 0.6948, 0.4261, 0.6948, 0.4258, 0.7457, 0.9328, 0.3745, 0.933, 0.3236, 0.9339, 0.3236, 0.9337, 0.3745, 0.4249, 0.7457, 0.4258, 0.7457, 0.4261, 0.7967, 0.4252, 0.7967, 0.9328, 0.3745, 0.9337, 0.3745, 0.9339, 0.4255, 0.933, 0.4255, 0.5501, 0.7915, 0.5504, 0.7406, 0.5513, 0.7406, 0.551, 0.7915, 0.2802, 0.8842, 0.2805, 0.8332, 0.2814, 0.8332, 0.2811, 0.8842, 0.5501, 0.7915, 0.551, 0.7915, 0.5513, 0.8425, 0.5504, 0.8425, 0.2802, 0.8842, 0.2811, 0.8842, 0.2814, 0.9351, 0.2805, 0.9351, 0.8564, 0.5135, 0.8566, 0.4626, 0.8575, 0.4626, 0.8572, 0.5135, 0.1274, 0.8842, 0.1276, 0.8332, 0.1285, 0.8332, 0.1283, 0.8842, 0.8564, 0.5135, 0.8572, 0.5135, 0.8575, 0.5645, 0.8566, 0.5645, 0.1274, 0.8842, 0.1283, 0.8842, 0.1285, 0.9351, 0.1276, 0.9351, 0.8435, 0.6525, 0.8437, 0.6016, 0.8446, 0.6016, 0.8444, 0.6525, 0.05677, 0.8842, 0.05701, 0.8332, 0.05789, 0.8332, 0.05766, 0.8842, 0.8435, 0.6525, 0.8444, 0.6525, 0.8446, 0.7035, 0.8437, 0.7035, 0.05677, 0.8842, 0.05766, 0.8842, 0.05789, 0.9351, 0.05701, 0.9351, 0.8817, 0.7915, 0.8819, 0.7406, 0.8828, 0.7406, 0.8826, 0.7915, 0.242, 0.8842, 0.2423, 0.8332, 0.2431, 0.8332, 0.2429, 0.8842, 0.8817, 0.7915, 0.8826, 0.7915, 0.8828, 0.8425, 0.8819, 0.8425, 0.242, 0.8842, 0.2429, 0.8842, 0.2431, 0.9351, 0.2423, 0.9351, 0.8435, 0.7915, 0.8437, 0.7406, 0.8446, 0.7406, 0.8444, 0.7915, 0.2038, 0.8842, 0.204, 0.8332, 0.2049, 0.8332, 0.2047, 0.8842, 0.8435, 0.7915, 0.8444, 0.7915, 0.8446, 0.8425, 0.8437, 0.8425, 0.2038, 0.8842, 0.2047, 0.8842, 0.2049, 0.9351, 0.204, 0.9351, 0.8665, 0.1754, 0.8667, 0.1245, 0.8676, 0.1245, 0.8674, 0.1754, 0.9328, 0.5135, 0.933, 0.4626, 0.9339, 0.4626, 0.9337, 0.5135, 0.8665, 0.1754, 0.8674, 0.1754, 0.8676, 0.2264, 0.8667, 0.2264, 0.9328, 0.5135, 0.9337, 0.5135, 0.9339, 0.5645, 0.933, 0.5645, 0.6524, 0.7915, 0.6526, 0.7406, 0.6535, 0.7406, 0.6532, 0.7915, 0.7799, 0.5135, 0.7802, 0.4626, 0.7811, 0.4626, 0.7808, 0.5135, 0.6524, 0.7915, 0.6532, 0.7915, 0.6535, 0.8425, 0.6526, 0.8425, 0.7799, 0.5135, 0.7808, 0.5135, 0.7811, 0.5645, 0.7802, 0.5645, 0.7417, 0.3745, 0.7419, 0.3236, 0.7428, 0.3236, 0.7426, 0.3745, 0.767, 0.6525, 0.7673, 0.6016, 0.7682, 0.6016, 0.7679, 0.6525, 0.7417, 0.3745, 0.7426, 0.3745, 0.7428, 0.4255, 0.7419, 0.4255, 0.767, 0.6525, 0.7679, 0.6525, 0.7682, 0.7035, 0.7673, 0.7035, 0.01854, 0.7452, 0.01879, 0.6942, 0.01968, 0.6942, 0.01943, 0.7452, 0.7901, 0.1754, 0.7903, 0.1245, 0.7912, 0.1245, 0.7909, 0.1754, 0.01854, 0.7452, 0.01943, 0.7452, 0.01968, 0.7961, 0.01879, 0.7961, 0.7901, 0.1754, 0.7909, 0.1754, 0.7912, 0.2264, 0.7903, 0.2264, 0.6524, 0.6526, 0.6526, 0.6016, 0.6535, 0.6016, 0.6532, 0.6526, 0.6012, 0.6526, 0.6015, 0.6016, 0.6024, 0.6016, 0.6021, 0.6526, 0.6524, 0.6526, 0.6532, 0.6526, 0.6535, 0.7035, 0.6526, 0.7035, 0.6012, 0.6526, 0.6021, 0.6526, 0.6024, 0.7035, 0.6015, 0.7035, 0.5501, 0.6526, 0.5504, 0.6016, 0.5513, 0.6016, 0.551, 0.6526, 0.7799, 0.3745, 0.7802, 0.3236, 0.7811, 0.3236, 0.7808, 0.3745, 0.5501, 0.6526, 0.551, 0.6526, 0.5513, 0.7035, 0.5504, 0.7035, 0.7799, 0.3745, 0.7808, 0.3745, 0.7811, 0.4255, 0.7802, 0.4255, 0.7518, 0.1754, 0.7521, 0.1245, 0.753, 0.1245, 0.7527, 0.1754, 0.6906, 0.6525, 0.6908, 0.6016, 0.6917, 0.6016, 0.6915, 0.6525, 0.7518, 0.1754, 0.7527, 0.1754, 0.753, 0.2264, 0.7521, 0.2264, 0.6906, 0.6525, 0.6915, 0.6525, 0.6917, 0.7035, 0.6908, 0.7035, 0.7417, 0.5135, 0.7419, 0.4626, 0.7428, 0.4626, 0.7426, 0.5135, 0.7288, 0.6525, 0.7291, 0.6016, 0.73, 0.6016, 0.7297, 0.6525, 0.7417, 0.5135, 0.7426, 0.5135, 0.7428, 0.5645, 0.7419, 0.5645, 0.7288, 0.6525, 0.7297, 0.6525, 0.73, 0.7035, 0.7291, 0.7035, 0.05456, 0.05617, 0.06397, 0.05617, 0.06397, 0.4325, 0.05456, 0.4325, 0.111, 0.05617, 0.111, 0.4325, 0.1016, 0.4325, 0.1016, 0.05617, 0.06397, 0.04677, 0.1016, 0.04677, 0.1016, 0.05617, 0.06397, 0.05617, 0.06397, 0.05617, 0.1016, 0.05617, 0.1016, 0.4325, 0.06397, 0.4325, 0.06397, 0.4607, 0.1016, 0.4607, 0.1016, 0.4701, 0.06397, 0.4701, 0.1846, 0.4325, 0.147, 0.4325, 0.147, 0.05617, 0.1846, 0.05617, 0.06397, 0.4325, 0.1016, 0.4325, 0.1016, 0.4419, 0.06397, 0.4419, 0.06397, 0.4419, 0.1016, 0.4419, 0.09219, 0.4513, 0.07337, 0.4513, 0.07337, 0.4513, 0.09219, 0.4513, 0.1016, 0.4607, 0.06397, 0.4607, 0.06397, 0.01854, 0.1016, 0.01854, 0.1016, 0.02795, 0.06397, 0.02795, 0.06397, 0.02795, 0.1016, 0.02795, 0.09219, 0.03736, 0.07337, 0.03736, 0.07337, 0.03736, 0.09219, 0.03736, 0.1016, 0.04677, 0.06397, 0.04677, 0.147, 0.05617, 0.147, 0.4325, 0.1376, 0.4325, 0.1376, 0.05617, 0.1376, 0.05617, 0.1376, 0.4325, 0.1243, 0.4325, 0.1243, 0.05617, 0.1243, 0.05617, 0.1243, 0.4325, 0.111, 0.4325, 0.111, 0.05617, 0.01854, 0.05617, 0.02795, 0.05617, 0.02795, 0.4325, 0.01854, 0.4325, 0.02795, 0.05617, 0.04126, 0.05617, 0.04125, 0.4325, 0.02795, 0.4325, 0.04126, 0.05617, 0.05456, 0.05617, 0.05456, 0.4325, 0.04125, 0.4325, 0.4814, 0.3196, 0.4814, 0.1691, 0.5002, 0.1691, 0.5002, 0.3196, 0.4626, 0.3196, 0.4626, 0.1691, 0.4814, 0.1691, 0.4814, 0.3196, 0.5749, 0.1691, 0.5749, 0.3196, 0.5561, 0.3196, 0.5561, 0.1691, 0.4437, 0.3567, 0.4437, 0.5072, 0.4249, 0.5072, 0.4249, 0.3567, 0.5002, 0.3567, 0.5002, 0.5072, 0.4814, 0.5072, 0.4814, 0.3567, 0.4626, 0.3567, 0.4626, 0.5072, 0.4437, 0.5072, 0.4437, 0.3567, 0.5749, 0.3196, 0.5749, 0.1691, 0.5937, 0.1691, 0.5937, 0.3196, 0.5373, 0.3196, 0.5373, 0.1691, 0.5561, 0.1691, 0.5561, 0.3196, 0.4626, 0.5072, 0.4626, 0.3567, 0.4814, 0.3567, 0.4814, 0.5072, 0.5937, 0.3196, 0.5937, 0.1691, 0.6125, 0.1691, 0.6125, 0.3196, 0.4437, 0.3196, 0.4437, 0.1691, 0.4626, 0.1691, 0.4626, 0.3196, 0.4437, 0.1691, 0.4437, 0.3196, 0.4249, 0.3196, 0.4249, 0.1691, 0.01854, 0.5542, 0.1691, 0.5542, 0.1691, 0.5636, 0.01854, 0.5636, 0.1691, 0.6383, 0.01854, 0.6383, 0.01854, 0.6289, 0.1691, 0.6289, 0.01854, 0.6383, 0.1691, 0.6383, 0.1691, 0.6572, 0.01854, 0.6572, 0.1691, 0.526, 0.01854, 0.526, 0.01854, 0.5072, 0.1691, 0.5072, 0.01854, 0.526, 0.1691, 0.526, 0.1691, 0.5354, 0.01854, 0.5354, 0.1691, 0.6101, 0.01854, 0.6101, 0.01854, 0.6007, 0.1691, 0.6007, 0.1691, 0.6289, 0.01854, 0.6289, 0.01854, 0.6101, 0.1691, 0.6101, 0.01854, 0.5354, 0.1691, 0.5354, 0.1691, 0.5542, 0.01854, 0.5542, 0.7112, 0.2228, 0.7112, 0.02202, 0.7147, 0.02199, 0.7147, 0.2228, 0.7077, 0.2228, 0.7077, 0.02205, 0.7112, 0.02202, 0.7112, 0.2228, 0.7042, 0.2229, 0.7042, 0.02208, 0.7077, 0.02205, 0.7077, 0.2228, 0.7042, 0.02208, 0.7042, 0.2229, 0.7007, 0.2229, 0.7007, 0.0221, 0.7042, 0.02208, 0.7042, 0.01857, 0.7077, 0.01854, 0.7077, 0.02205, 0.7078, 0.2263, 0.7043, 0.2264, 0.7042, 0.2229, 0.7077, 0.2228, 0.3843, 0.7114, 0.3843, 0.5107, 0.3878, 0.5106, 0.3878, 0.7114, 0.3808, 0.7115, 0.3808, 0.5107, 0.3843, 0.5107, 0.3843, 0.7114, 0.3773, 0.7115, 0.3773, 0.5107, 0.3808, 0.5107, 0.3808, 0.7115, 0.3773, 0.5107, 0.3773, 0.7115, 0.3738, 0.7115, 0.3738, 0.5107, 0.3773, 0.5107, 0.3773, 0.5072, 0.3808, 0.5072, 0.3808, 0.5107, 0.3809, 0.715, 0.3774, 0.715, 0.3773, 0.7115, 0.3808, 0.7115, 0.6906, 0.561, 0.6906, 0.3603, 0.6941, 0.3602, 0.6941, 0.561, 0.7011, 0.561, 0.7011, 0.3602, 0.7046, 0.3601, 0.7046, 0.5609, 0.6976, 0.561, 0.6976, 0.3602, 0.7011, 0.3602, 0.7011, 0.561, 0.6976, 0.3602, 0.6976, 0.561, 0.6941, 0.561, 0.6941, 0.3602, 0.6976, 0.3602, 0.6976, 0.3567, 0.7011, 0.3567, 0.7011, 0.3602, 0.7011, 0.5645, 0.6976, 0.5645, 0.6976, 0.561, 0.7011, 0.561, 0.5478, 0.561, 0.5478, 0.3602, 0.5513, 0.3602, 0.5513, 0.561, 0.5478, 0.3602, 0.5443, 0.3602, 0.5443, 0.3567, 0.5478, 0.3567, 0.5442, 0.5645, 0.5443, 0.561, 0.5478, 0.561, 0.5477, 0.5645, 0.5478, 0.561, 0.5443, 0.561, 0.5443, 0.3602, 0.5478, 0.3602, 0.3518, 0.05617, 0.3518, 0.4325, 0.3424, 0.4325, 0.3424, 0.05617, 0.2954, 0.05617, 0.3048, 0.05617, 0.3048, 0.4325, 0.2954, 0.4325, 0.3424, 0.04677, 0.3424, 0.05617, 0.3048, 0.05617, 0.3048, 0.04677, 0.3424, 0.05617, 0.3424, 0.4325, 0.3048, 0.4325, 0.3048, 0.05617, 0.3424, 0.4607, 0.3424, 0.4701, 0.3048, 0.4701, 0.3048, 0.4607, 0.2217, 0.4325, 0.2217, 0.05617, 0.2594, 0.05617, 0.2594, 0.4325, 0.3424, 0.4325, 0.3424, 0.4419, 0.3048, 0.4419, 0.3048, 0.4325, 0.3424, 0.4419, 0.333, 0.4513, 0.3142, 0.4513, 0.3048, 0.4419, 0.333, 0.4513, 0.3424, 0.4607, 0.3048, 0.4607, 0.3142, 0.4513, 0.3424, 0.01854, 0.3424, 0.02795, 0.3048, 0.02795, 0.3048, 0.01854, 0.3424, 0.02795, 0.333, 0.03736, 0.3142, 0.03736, 0.3048, 0.02795, 0.333, 0.03736, 0.3424, 0.04677, 0.3048, 0.04677, 0.3142, 0.03736, 0.2594, 0.05617, 0.2688, 0.05617, 0.2688, 0.4325, 0.2594, 0.4325, 0.2688, 0.05617, 0.2821, 0.05617, 0.2821, 0.4325, 0.2688, 0.4325, 0.2821, 0.05617, 0.2954, 0.05617, 0.2954, 0.4325, 0.2821, 0.4325, 0.3878, 0.05617, 0.3878, 0.4325, 0.3784, 0.4325, 0.3784, 0.05617, 0.3784, 0.05617, 0.3784, 0.4325, 0.3651, 0.4325, 0.3651, 0.05617, 0.3651, 0.05617, 0.3651, 0.4325, 0.3518, 0.4325, 0.3518, 0.05617, 0.4814, 0.01854, 0.5002, 0.01854, 0.5002, 0.1691, 0.4814, 0.1691, 0.4626, 0.01854, 0.4814, 0.01854, 0.4814, 0.1691, 0.4626, 0.1691, 0.5749, 0.1691, 0.5561, 0.1691, 0.5561, 0.01854, 0.5749, 0.01854, 0.4437, 0.6577, 0.4249, 0.6577, 0.4249, 0.5072, 0.4437, 0.5072, 0.5002, 0.6577, 0.4814, 0.6577, 0.4814, 0.5072, 0.5002, 0.5072, 0.4626, 0.6577, 0.4437, 0.6577, 0.4437, 0.5072, 0.4626, 0.5072, 0.5749, 0.01854, 0.5937, 0.01854, 0.5937, 0.1691, 0.5749, 0.1691, 0.5373, 0.01854, 0.5561, 0.01854, 0.5561, 0.1691, 0.5373, 0.1691, 0.4626, 0.5072, 0.4814, 0.5072, 0.4814, 0.6577, 0.4626, 0.6577, 0.5937, 0.01854, 0.6125, 0.01854, 0.6125, 0.1691, 0.5937, 0.1691, 0.4437, 0.01854, 0.4626, 0.01854, 0.4626, 0.1691, 0.4437, 0.1691, 0.4437, 0.1691, 0.4249, 0.1691, 0.4249, 0.01854, 0.4437, 0.01854, 0.3196, 0.5542, 0.3196, 0.5636, 0.1691, 0.5636, 0.1691, 0.5542, 0.1691, 0.6383, 0.1691, 0.6289, 0.3196, 0.6289, 0.3196, 0.6383, 0.3196, 0.6383, 0.3196, 0.6572, 0.1691, 0.6572, 0.1691, 0.6383, 0.1691, 0.526, 0.1691, 0.5072, 0.3196, 0.5072, 0.3196, 0.526, 0.3196, 0.526, 0.3196, 0.5354, 0.1691, 0.5354, 0.1691, 0.526, 0.1691, 0.6101, 0.1691, 0.6007, 0.3196, 0.6007, 0.3196, 0.6101, 0.1691, 0.6289, 0.1691, 0.6101, 0.3196, 0.6101, 0.3196, 0.6289, 0.3196, 0.5354, 0.3196, 0.5542, 0.1691, 0.5542, 0.1691, 0.5354, 0.5919, 0.5609, 0.5884, 0.5609, 0.5884, 0.3601, 0.5919, 0.3601, 0.5954, 0.561, 0.5919, 0.5609, 0.5919, 0.3601, 0.5954, 0.3602, 0.5989, 0.561, 0.5954, 0.561, 0.5954, 0.3602, 0.5989, 0.3602, 0.5989, 0.3602, 0.6024, 0.3603, 0.6024, 0.5611, 0.5989, 0.561, 0.5989, 0.3602, 0.5954, 0.3602, 0.5954, 0.3567, 0.5989, 0.3567, 0.5953, 0.5645, 0.5954, 0.561, 0.5989, 0.561, 0.5988, 0.5645, 0.6601, 0.02213, 0.6636, 0.02218, 0.6636, 0.223, 0.6601, 0.2229, 0.6566, 0.02209, 0.6601, 0.02213, 0.6601, 0.2229, 0.6566, 0.2229, 0.6531, 0.02205, 0.6566, 0.02209, 0.6566, 0.2229, 0.6531, 0.2229, 0.6531, 0.2229, 0.6496, 0.2228, 0.6496, 0.022, 0.6531, 0.02205, 0.6531, 0.2229, 0.6566, 0.2229, 0.6566, 0.2264, 0.6531, 0.2264, 0.6567, 0.01859, 0.6566, 0.02209, 0.6531, 0.02205, 0.6532, 0.01854, 0.6535, 0.5611, 0.65, 0.5611, 0.65, 0.3603, 0.6535, 0.3603, 0.643, 0.561, 0.6395, 0.5609, 0.6395, 0.3601, 0.643, 0.3602, 0.6465, 0.561, 0.643, 0.561, 0.643, 0.3602, 0.6465, 0.3602, 0.6465, 0.3602, 0.65, 0.3603, 0.65, 0.5611, 0.6465, 0.561, 0.6465, 0.3602, 0.643, 0.3602, 0.643, 0.3567, 0.6465, 0.3567, 0.6429, 0.5645, 0.643, 0.561, 0.6465, 0.561, 0.6464, 0.5645, 0.5443, 0.561, 0.5408, 0.5609, 0.5408, 0.3601, 0.5443, 0.3602, 0.5408, 0.5609, 0.5373, 0.5609, 0.5373, 0.3601, 0.5408, 0.3601])
me_cube.materials.append(mat_material)
me_cube.use_remesh_preserve_volume = False
me_cube.use_remesh_preserve_attributes = False
me_cube.use_mirror_vertex_groups = False
me_cube.update()

# ---- objects
ob_ucx_cw_2x2_s = bpy.data.objects.new('UCX_CW_2x2_s', me_cube_002)
ob_cw_2x2_s = bpy.data.objects.new('CW_2x2_s', me_cube)

# ---- transforms, parenting, visibility, modifiers, constraints
ob_ucx_cw_2x2_s.location = (0.0, 0.0, 0.0)
ob_ucx_cw_2x2_s.hide_viewport = True
ob_ucx_cw_2x2_s.lineart.crease_threshold = 0.0
ob_cw_2x2_s.location = (0.0, 0.0, 0.0)
ob_cw_2x2_s.lock_rotations_4d = False
ob_cw_2x2_s.empty_display_type = 'ARROWS'
ob_cw_2x2_s.lineart.crease_threshold = 0.0

# ---- collection membership
col_collection_1.objects.link(ob_ucx_cw_2x2_s)
col_collection_1.objects.link(ob_cw_2x2_s)

# ---- scene / render settings (as saved in the file)
scene.frame_start = 1; scene.frame_end = 250; scene.frame_set(1)
scene.render.engine = 'BLENDER_EEVEE_NEXT'
scene.render.resolution_percentage = 50
scene.render.dither_intensity = 0.0
scene.cycles.use_denoising = False
scene.cycles.samples = 10
scene.cycles.sampling_pattern = 'TABULATED_SOBOL'
scene.cycles.light_sampling_threshold = 0.0
scene.cycles.use_adaptive_sampling = False
scene.cycles.use_light_tree = False
scene.cycles.blur_glossy = 0.0
scene.cycles.volume_bounces = 1
scene.cycles.pixel_filter_type = 'GAUSSIAN'
scene.cycles.sample_clamp_indirect = 0.0
scene.view_settings.view_transform = 'Standard'
bpy.context.view_layer.update()

# ---- added for rendering (the .blend has no active camera and no usable light): camera, sun
cam_auto = bpy.data.cameras.new('AutoCamera')
cam_auto.lens = 50.0
cam_auto.sensor_width = 36.0
cam_auto.clip_end = 1000.0
ob_auto_camera = bpy.data.objects.new('AutoCamera', cam_auto)
scene.collection.objects.link(ob_auto_camera)
ob_auto_camera.location = (2.78184, -3.3382, 2.22547)
ob_auto_camera.rotation_euler = (1.09748, -7.21219e-08, 0.694738)
scene.camera = ob_auto_camera
light_auto_sun = bpy.data.lights.new('AutoSun', 'SUN')
light_auto_sun.energy = 3.0
light_auto_sun.angle = 0.0523599
ob_auto_sun = bpy.data.objects.new('AutoSun', light_auto_sun)
scene.collection.objects.link(ob_auto_sun)
ob_auto_sun.rotation_euler = (0.872665, 0.174533, 0.523599)
bpy.context.view_layer.update()
